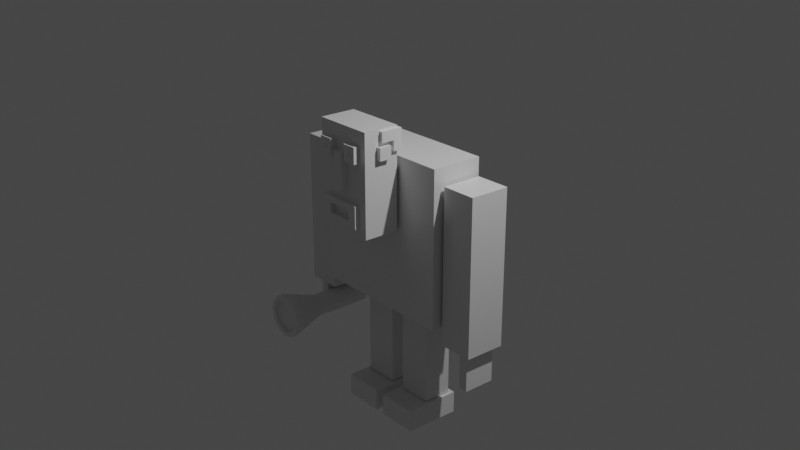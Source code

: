 # Source: persone_With_a_monster_2.blend  (saved by Blender 2.93.21; exported with 4.5.12 LTS)
import bpy
from mathutils import Matrix  # noqa: F401  (used for matrix-valued properties, if any)

bpy.ops.wm.read_factory_settings(use_empty=True)
scene = bpy.context.scene
scene.name = 'Scene'

# ---- collections
col_person = bpy.data.collections.new('Person'); scene.collection.children.link(col_person)
col_head = bpy.data.collections.new('Head'); col_person.children.link(col_head)
col_body = bpy.data.collections.new('body'); col_person.children.link(col_body)
col_scene_things = bpy.data.collections.new('Scene things'); col_person.children.link(col_scene_things)

# ---- materials (node trees are filled in below, after node groups)
mat_material = bpy.data.materials.new('Material')
mat_material.alpha_threshold = 0.0
mat_material.use_transparent_shadow = False
mat_material.line_color = (0.0, 0.0, 0.0, 1.0)

# ---- material node trees
mat_material.use_nodes = True; mat_material.node_tree.nodes.clear()
_N = mat_material.node_tree.nodes; _L = mat_material.node_tree.links
n0 = _N.new('ShaderNodeOutputMaterial'); n0.name = 'Material Output'; n0.location = (300, 300)
n1 = _N.new('ShaderNodeBsdfPrincipled'); n1.name = 'Principled BSDF'; n1.location = (10, 300)
n1.distribution = 'GGX'
n1.subsurface_method = 'BURLEY'
n1.inputs[2].default_value = 0.4
n1.inputs[3].default_value = 1.45
n1.inputs[27].default_value = (0.0, 0.0, 0.0, 1.0)
n1.inputs[28].default_value = 1.0
_L.new(n1.outputs[0], n0.inputs[0])
n0.is_active_output = True

# ---- world
world_world = bpy.data.worlds.new('World'); scene.world = world_world
world_world.use_nodes = True; world_world.node_tree.nodes.clear()
_N = world_world.node_tree.nodes; _L = world_world.node_tree.links
n0 = _N.new('ShaderNodeOutputWorld'); n0.name = 'World Output'; n0.location = (300, 300)
n1 = _N.new('ShaderNodeBackground'); n1.name = 'Background'; n1.location = (10, 300)
n1.inputs[0].default_value = (0.05088, 0.05088, 0.05088, 1.0)
_L.new(n1.outputs[0], n0.inputs[0])
n0.is_active_output = True
world_world.color = (0.05088, 0.05088, 0.05088)
world_world.use_sun_shadow = False
world_world.sun_shadow_jitter_overblur = 0.0

# ---- cameras
cam_camera = bpy.data.cameras.new('Camera')
cam_camera.clip_end = 100.0
cam_camera.ortho_scale = 7.314

# ---- lights
light_light = bpy.data.lights.new('Light', 'POINT')
light_light.transmission_factor = 0.0
light_light.energy = 1000.0
light_light.shadow_soft_size = 0.1
light_light.shadow_maximum_resolution = 0.006
light_light.use_absolute_resolution = True

# ---- meshes
me_cube_001 = bpy.data.meshes.new('Cube.001')
me_cube_001.from_pydata([(1.0, 1.0, 1.0), (1.0, 1.0, -1.0), (1.0, -1.0, 1.0), (1.0, -1.0, -1.0), (-1.0, 1.0, 1.0), (-1.0, 1.0, -1.0), (-1.0, -1.0, 1.0), (-1.0, -1.0, -1.0)], [], [(0, 4, 6, 2), (3, 2, 6, 7), (7, 6, 4, 5), (5, 1, 3, 7), (1, 0, 2, 3), (5, 4, 0, 1)])
_uv = me_cube_001.uv_layers.new(name='UVMap')
_uv.uv.foreach_set('vector', [0.625, 0.5, 0.875, 0.5, 0.875, 0.75, 0.625, 0.75, 0.375, 0.75, 0.625, 0.75, 0.625, 1.0, 0.375, 1.0, 0.375, 0.0, 0.625, 0.0, 0.625, 0.25, 0.375, 0.25, 0.125, 0.5, 0.375, 0.5, 0.375, 0.75, 0.125, 0.75, 0.375, 0.5, 0.625, 0.5, 0.625, 0.75, 0.375, 0.75, 0.375, 0.25, 0.625, 0.25, 0.625, 0.5, 0.375, 0.5])
me_cube_001.materials.append(mat_material)
me_cube_001.use_remesh_preserve_volume = False
me_cube_001.use_remesh_preserve_attributes = False
me_cube_001.use_mirror_vertex_groups = False
me_cube_001.update()
me_cube_018 = bpy.data.meshes.new('Cube.018')
me_cube_018.from_pydata([(-1.0, -1.0, -1.0), (-1.0, -1.0, 1.0), (-1.0, 1.0, -1.0), (-1.0, 1.0, 1.0), (1.0, -1.0, -1.0), (1.0, -1.0, 1.0), (1.0, 1.0, -1.0), (1.0, 1.0, 1.0)], [], [(0, 1, 3, 2), (2, 3, 7, 6), (6, 7, 5, 4), (4, 5, 1, 0), (2, 6, 4, 0), (7, 3, 1, 5)])
_uv = me_cube_018.uv_layers.new(name='UVMap')
_uv.uv.foreach_set('vector', [0.375, 0.0, 0.625, 0.0, 0.625, 0.25, 0.375, 0.25, 0.375, 0.25, 0.625, 0.25, 0.625, 0.5, 0.375, 0.5, 0.375, 0.5, 0.625, 0.5, 0.625, 0.75, 0.375, 0.75, 0.375, 0.75, 0.625, 0.75, 0.625, 1.0, 0.375, 1.0, 0.125, 0.5, 0.375, 0.5, 0.375, 0.75, 0.125, 0.75, 0.625, 0.5, 0.875, 0.5, 0.875, 0.75, 0.625, 0.75])
me_cube_018.use_remesh_fix_poles = True
me_cube_018.use_remesh_preserve_attributes = False
me_cube_018.update()
me_cube_019 = bpy.data.meshes.new('Cube.019')
me_cube_019.from_pydata([(-1.0, -1.0, -1.0), (-1.0, -1.0, 1.0), (-1.0, 1.0, -1.0), (-1.0, 1.0, 1.0), (1.0, -1.0, -1.0), (1.0, -1.0, 1.0), (1.0, 1.0, -1.0), (1.0, 1.0, 1.0)], [], [(0, 1, 3, 2), (2, 3, 7, 6), (6, 7, 5, 4), (4, 5, 1, 0), (2, 6, 4, 0), (7, 3, 1, 5)])
_uv = me_cube_019.uv_layers.new(name='UVMap')
_uv.uv.foreach_set('vector', [0.375, 0.0, 0.625, 0.0, 0.625, 0.25, 0.375, 0.25, 0.375, 0.25, 0.625, 0.25, 0.625, 0.5, 0.375, 0.5, 0.375, 0.5, 0.625, 0.5, 0.625, 0.75, 0.375, 0.75, 0.375, 0.75, 0.625, 0.75, 0.625, 1.0, 0.375, 1.0, 0.125, 0.5, 0.375, 0.5, 0.375, 0.75, 0.125, 0.75, 0.625, 0.5, 0.875, 0.5, 0.875, 0.75, 0.625, 0.75])
me_cube_019.use_remesh_fix_poles = True
me_cube_019.use_remesh_preserve_attributes = False
me_cube_019.update()
me_cube_005 = bpy.data.meshes.new('Cube.005')
me_cube_005.from_pydata([(-1.0, -1.0, -1.0), (-1.0, -1.0, 1.0), (-1.0, 1.0, -1.0), (-1.0, 1.0, 1.0), (1.0, -1.0, -1.0), (1.0, -1.0, 1.0), (1.0, 1.0, -1.0), (1.0, 1.0, 1.0)], [], [(0, 1, 3, 2), (2, 3, 7, 6), (6, 7, 5, 4), (4, 5, 1, 0), (2, 6, 4, 0), (7, 3, 1, 5)])
_uv = me_cube_005.uv_layers.new(name='UVMap')
_uv.uv.foreach_set('vector', [0.375, 0.0, 0.625, 0.0, 0.625, 0.25, 0.375, 0.25, 0.375, 0.25, 0.625, 0.25, 0.625, 0.5, 0.375, 0.5, 0.375, 0.5, 0.625, 0.5, 0.625, 0.75, 0.375, 0.75, 0.375, 0.75, 0.625, 0.75, 0.625, 1.0, 0.375, 1.0, 0.125, 0.5, 0.375, 0.5, 0.375, 0.75, 0.125, 0.75, 0.625, 0.5, 0.875, 0.5, 0.875, 0.75, 0.625, 0.75])
me_cube_005.use_remesh_fix_poles = True
me_cube_005.use_remesh_preserve_attributes = False
me_cube_005.update()
me_cube_006 = bpy.data.meshes.new('Cube.006')
me_cube_006.from_pydata([(-1.0, -1.0, -2.535), (-1.0, -1.0, 1.483), (-1.0, 1.0, -2.535), (-1.0, 1.0, 1.483), (1.0, -1.0, -2.535), (1.0, -1.0, 1.483), (1.0, 1.0, -2.535), (1.0, 1.0, 1.483), (-1.0, -1.0, -0.5256), (-1.0, 1.0, -0.5256), (1.0, 1.0, -0.5256), (1.0, -1.0, -0.5256), (-1.0, 3.954, 1.483), (1.0, 3.954, 1.483), (-1.0, 3.954, -0.5256), (1.0, 3.954, -0.5256)], [], [(8, 1, 3, 9), (10, 9, 14, 15), (10, 7, 5, 11), (11, 5, 1, 8), (2, 6, 4, 0), (7, 3, 1, 5), (4, 11, 8, 0), (6, 10, 11, 4), (2, 9, 10, 6), (0, 8, 9, 2), (14, 12, 13, 15), (3, 7, 13, 12), (7, 10, 15, 13), (9, 3, 12, 14)])
_uv = me_cube_006.uv_layers.new(name='UVMap')
_uv.uv.foreach_set('vector', [0.5, 0.0, 0.625, 0.0, 0.625, 0.25, 0.5, 0.25, 0.5, 0.5, 0.5, 0.25, 0.5, 0.25, 0.5, 0.5, 0.5, 0.5, 0.625, 0.5, 0.625, 0.75, 0.5, 0.75, 0.5, 0.75, 0.625, 0.75, 0.625, 1.0, 0.5, 1.0, 0.125, 0.5, 0.375, 0.5, 0.375, 0.75, 0.125, 0.75, 0.625, 0.5, 0.875, 0.5, 0.875, 0.75, 0.625, 0.75, 0.375, 0.75, 0.5, 0.75, 0.5, 1.0, 0.375, 1.0, 0.375, 0.5, 0.5, 0.5, 0.5, 0.75, 0.375, 0.75, 0.375, 0.25, 0.5, 0.25, 0.5, 0.5, 0.375, 0.5, 0.375, 0.0, 0.5, 0.0, 0.5, 0.25, 0.375, 0.25, 0.5, 0.25, 0.625, 0.25, 0.625, 0.5, 0.5, 0.5, 0.875, 0.5, 0.625, 0.5, 0.625, 0.5, 0.875, 0.5, 0.625, 0.5, 0.5, 0.5, 0.5, 0.5, 0.625, 0.5, 0.5, 0.25, 0.625, 0.25, 0.625, 0.25, 0.5, 0.25])
me_cube_006.use_remesh_fix_poles = True
me_cube_006.use_remesh_preserve_attributes = False
me_cube_006.update()
me_cube_007 = bpy.data.meshes.new('Cube.007')
me_cube_007.from_pydata([(-1.0, -1.0, -1.0), (-1.0, -1.0, 1.0), (-1.0, 1.0, -1.0), (-1.0, 1.0, 1.0), (1.0, -1.0, -1.0), (1.0, -1.0, 1.0), (1.0, 1.0, -1.0), (1.0, 1.0, 1.0)], [], [(0, 1, 3, 2), (2, 3, 7, 6), (6, 7, 5, 4), (4, 5, 1, 0), (2, 6, 4, 0), (7, 3, 1, 5)])
_uv = me_cube_007.uv_layers.new(name='UVMap')
_uv.uv.foreach_set('vector', [0.375, 0.0, 0.625, 0.0, 0.625, 0.25, 0.375, 0.25, 0.375, 0.25, 0.625, 0.25, 0.625, 0.5, 0.375, 0.5, 0.375, 0.5, 0.625, 0.5, 0.625, 0.75, 0.375, 0.75, 0.375, 0.75, 0.625, 0.75, 0.625, 1.0, 0.375, 1.0, 0.125, 0.5, 0.375, 0.5, 0.375, 0.75, 0.125, 0.75, 0.625, 0.5, 0.875, 0.5, 0.875, 0.75, 0.625, 0.75])
me_cube_007.use_remesh_fix_poles = True
me_cube_007.use_remesh_preserve_attributes = False
me_cube_007.update()
me_cube_010 = bpy.data.meshes.new('Cube.010')
me_cube_010.from_pydata([(-1.0, -1.0, -1.0), (-1.0, -1.0, 1.0), (-1.0, 1.0, -1.0), (-1.0, 1.0, 1.0), (1.0, -1.0, -1.0), (1.0, -1.0, 1.0), (1.0, 1.0, -1.0), (1.0, 1.0, 1.0)], [], [(0, 1, 3, 2), (2, 3, 7, 6), (6, 7, 5, 4), (4, 5, 1, 0), (2, 6, 4, 0), (7, 3, 1, 5)])
_uv = me_cube_010.uv_layers.new(name='UVMap')
_uv.uv.foreach_set('vector', [0.375, 0.0, 0.625, 0.0, 0.625, 0.25, 0.375, 0.25, 0.375, 0.25, 0.625, 0.25, 0.625, 0.5, 0.375, 0.5, 0.375, 0.5, 0.625, 0.5, 0.625, 0.75, 0.375, 0.75, 0.375, 0.75, 0.625, 0.75, 0.625, 1.0, 0.375, 1.0, 0.125, 0.5, 0.375, 0.5, 0.375, 0.75, 0.125, 0.75, 0.625, 0.5, 0.875, 0.5, 0.875, 0.75, 0.625, 0.75])
me_cube_010.use_remesh_fix_poles = True
me_cube_010.use_remesh_preserve_attributes = False
me_cube_010.update()
me_cube_011 = bpy.data.meshes.new('Cube.011')
me_cube_011.from_pydata([(-0.6721, -1.0, -1.0), (-0.6721, -1.0, 1.0), (-0.6721, 1.0, -1.0), (-0.6721, 1.0, 1.0), (1.328, -1.0, -1.0), (1.328, -1.0, 1.0), (1.328, 1.0, -1.0), (1.328, 1.0, 1.0), (-0.6721, -1.0, 2.187), (-0.6721, 1.0, 2.187), (1.328, 1.0, 2.187), (1.328, -1.0, 2.187), (-0.6721, 1.0, -2.182), (-0.6721, -1.0, -2.182), (1.328, 1.0, -2.182), (1.328, -1.0, -2.182), (-6.341, -1.0, 1.0), (-6.341, 1.0, 1.0), (-6.341, -1.0, 2.187), (-6.341, 1.0, 2.187), (-8.12, -1.0, 1.0), (-8.12, 1.0, 1.0), (-8.12, -1.0, 2.187), (-8.12, 1.0, 2.187), (-6.341, -1.0, -2.161), (-6.341, 1.0, -2.161), (-8.12, -1.0, -2.161), (-8.12, 1.0, -2.161), (-6.341, -1.0, -0.9838), (-6.341, 1.0, -0.9838), (-8.12, -1.0, -0.9838), (-8.12, 1.0, -0.9838)], [], [(0, 1, 3, 2), (2, 3, 7, 6), (6, 7, 5, 4), (4, 5, 1, 0), (6, 4, 15, 14), (7, 3, 9, 10), (10, 9, 8, 11), (5, 7, 10, 11), (9, 3, 17, 19), (1, 5, 11, 8), (12, 14, 15, 13), (4, 0, 13, 15), (2, 6, 14, 12), (2, 12, 25, 29), (13, 0, 28, 24), (0, 2, 29, 28), (12, 13, 24, 25), (19, 17, 21, 23), (8, 9, 19, 18), (1, 8, 18, 16), (3, 1, 16, 17), (21, 20, 22, 23), (29, 28, 24, 25), (16, 18, 22, 20), (18, 19, 23, 22), (25, 24, 26, 27), (28, 30, 26, 24), (31, 29, 25, 27), (30, 31, 27, 26), (20, 21, 31, 30), (21, 17, 29, 31), (16, 20, 30, 28), (17, 16, 28, 29)])
_uv = me_cube_011.uv_layers.new(name='UVMap')
_uv.uv.foreach_set('vector', [0.375, 0.0, 0.625, 0.0, 0.625, 0.25, 0.375, 0.25, 0.375, 0.25, 0.625, 0.25, 0.625, 0.5, 0.375, 0.5, 0.375, 0.5, 0.625, 0.5, 0.625, 0.75, 0.375, 0.75, 0.375, 0.75, 0.625, 0.75, 0.625, 1.0, 0.375, 1.0, 0.375, 0.5, 0.375, 0.75, 0.375, 0.75, 0.375, 0.5, 0.625, 0.5, 0.625, 0.25, 0.625, 0.25, 0.625, 0.5, 0.625, 0.5, 0.875, 0.5, 0.875, 0.75, 0.625, 0.75, 0.625, 0.75, 0.625, 0.5, 0.625, 0.5, 0.625, 0.75, 0.625, 0.25, 0.625, 0.25, 0.625, 0.25, 0.625, 0.25, 0.625, 1.0, 0.625, 0.75, 0.625, 0.75, 0.625, 1.0, 0.125, 0.5, 0.375, 0.5, 0.375, 0.75, 0.125, 0.75, 0.375, 0.75, 0.375, 1.0, 0.375, 1.0, 0.375, 0.75, 0.375, 0.25, 0.375, 0.5, 0.375, 0.5, 0.375, 0.25, 0.375, 0.25, 0.375, 0.25, 0.375, 0.25, 0.375, 0.25, 0.375, 1.0, 0.375, 1.0, 0.375, 1.0, 0.375, 1.0, 0.375, 0.0, 0.375, 0.25, 0.375, 0.25, 0.375, 0.0, 0.125, 0.5, 0.125, 0.75, 0.125, 0.75, 0.125, 0.5, 0.625, 0.25, 0.625, 0.25, 0.625, 0.25, 0.625, 0.25, 0.875, 0.75, 0.875, 0.5, 0.875, 0.5, 0.875, 0.75, 0.625, 1.0, 0.625, 1.0, 0.625, 1.0, 0.625, 1.0, 0.625, 0.25, 0.625, 0.0, 0.625, 0.0, 0.625, 0.25, 0.625, 0.25, 0.625, 0.0, 0.625, 0.0, 0.625, 0.25, 0.625, 0.25, 0.625, 0.0, 0.625, 0.0, 0.625, 0.25, 0.625, 1.0, 0.625, 1.0, 0.625, 1.0, 0.625, 1.0, 0.875, 0.75, 0.875, 0.5, 0.875, 0.5, 0.875, 0.75, 0.625, 0.25, 0.625, 0.0, 0.625, 0.0, 0.625, 0.25, 0.625, 1.0, 0.625, 1.0, 0.625, 1.0, 0.625, 1.0, 0.625, 0.25, 0.625, 0.25, 0.625, 0.25, 0.625, 0.25, 0.625, 0.0, 0.625, 0.25, 0.625, 0.25, 0.625, 0.0, 0.625, 0.0, 0.625, 0.25, 0.625, 0.25, 0.625, 0.0, 0.625, 0.25, 0.625, 0.25, 0.625, 0.25, 0.625, 0.25, 0.625, 1.0, 0.625, 1.0, 0.625, 1.0, 0.625, 1.0, 0.625, 0.25, 0.625, 0.0, 0.625, 0.0, 0.625, 0.25])
me_cube_011.use_remesh_fix_poles = True
me_cube_011.use_remesh_preserve_attributes = False
me_cube_011.update()
me_cube_015 = bpy.data.meshes.new('Cube.015')
me_cube_015.from_pydata([(-1.0, -1.0, -1.0), (-1.0, -1.0, 1.0), (-1.0, 1.0, -1.0), (-1.0, 1.0, 1.0), (1.0, -1.0, -1.0), (1.0, -1.0, 1.0), (1.0, 1.0, -1.0), (1.0, 1.0, 1.0)], [], [(0, 1, 3, 2), (2, 3, 7, 6), (6, 7, 5, 4), (4, 5, 1, 0), (2, 6, 4, 0), (7, 3, 1, 5)])
_uv = me_cube_015.uv_layers.new(name='UVMap')
_uv.uv.foreach_set('vector', [0.375, 0.0, 0.625, 0.0, 0.625, 0.25, 0.375, 0.25, 0.375, 0.25, 0.625, 0.25, 0.625, 0.5, 0.375, 0.5, 0.375, 0.5, 0.625, 0.5, 0.625, 0.75, 0.375, 0.75, 0.375, 0.75, 0.625, 0.75, 0.625, 1.0, 0.375, 1.0, 0.125, 0.5, 0.375, 0.5, 0.375, 0.75, 0.125, 0.75, 0.625, 0.5, 0.875, 0.5, 0.875, 0.75, 0.625, 0.75])
me_cube_015.use_remesh_fix_poles = True
me_cube_015.use_remesh_preserve_attributes = False
me_cube_015.update()
me_cube_020 = bpy.data.meshes.new('Cube.020')
me_cube_020.from_pydata([(-1.0, -1.0, -1.0), (-1.0, -1.0, 1.0), (-1.0, 1.0, -1.0), (-1.0, 1.0, 1.0), (1.0, -1.0, -1.0), (1.0, -1.0, 1.0), (1.0, 1.0, -1.0), (1.0, 1.0, 1.0)], [], [(0, 1, 3, 2), (2, 3, 7, 6), (6, 7, 5, 4), (4, 5, 1, 0), (2, 6, 4, 0), (7, 3, 1, 5)])
_uv = me_cube_020.uv_layers.new(name='UVMap')
_uv.uv.foreach_set('vector', [0.375, 0.0, 0.625, 0.0, 0.625, 0.25, 0.375, 0.25, 0.375, 0.25, 0.625, 0.25, 0.625, 0.5, 0.375, 0.5, 0.375, 0.5, 0.625, 0.5, 0.625, 0.75, 0.375, 0.75, 0.375, 0.75, 0.625, 0.75, 0.625, 1.0, 0.375, 1.0, 0.125, 0.5, 0.375, 0.5, 0.375, 0.75, 0.125, 0.75, 0.625, 0.5, 0.875, 0.5, 0.875, 0.75, 0.625, 0.75])
me_cube_020.use_remesh_fix_poles = True
me_cube_020.use_remesh_preserve_attributes = False
me_cube_020.update()
me_cube = bpy.data.meshes.new('Cube')
me_cube.from_pydata([(1.0, 1.0, 1.0), (1.0, 1.0, -1.0), (1.0, -1.0, 1.0), (1.0, -1.0, -1.0), (-1.0, 1.0, 1.0), (-1.0, 1.0, -1.0), (-1.0, -1.0, 1.0), (-1.0, -1.0, -1.0)], [], [(0, 4, 6, 2), (3, 2, 6, 7), (7, 6, 4, 5), (5, 1, 3, 7), (1, 0, 2, 3), (5, 4, 0, 1)])
_uv = me_cube.uv_layers.new(name='UVMap')
_uv.uv.foreach_set('vector', [0.625, 0.5, 0.875, 0.5, 0.875, 0.75, 0.625, 0.75, 0.375, 0.75, 0.625, 0.75, 0.625, 1.0, 0.375, 1.0, 0.375, 0.0, 0.625, 0.0, 0.625, 0.25, 0.375, 0.25, 0.125, 0.5, 0.375, 0.5, 0.375, 0.75, 0.125, 0.75, 0.375, 0.5, 0.625, 0.5, 0.625, 0.75, 0.375, 0.75, 0.375, 0.25, 0.625, 0.25, 0.625, 0.5, 0.375, 0.5])
me_cube.materials.append(mat_material)
me_cube.use_remesh_preserve_volume = False
me_cube.use_remesh_preserve_attributes = False
me_cube.use_mirror_vertex_groups = False
me_cube.update()
me_cube_002 = bpy.data.meshes.new('Cube.002')
me_cube_002.from_pydata([(1.0, 1.0, 1.0), (1.0, 1.0, -1.0), (1.0, -1.0, 1.0), (1.0, -1.0, -1.0), (-1.0, 1.0, 1.0), (-1.0, 1.0, -1.0), (-1.0, -1.0, 1.0), (-1.0, -1.0, -1.0)], [], [(0, 4, 6, 2), (3, 2, 6, 7), (7, 6, 4, 5), (5, 1, 3, 7), (1, 0, 2, 3), (5, 4, 0, 1)])
_uv = me_cube_002.uv_layers.new(name='UVMap')
_uv.uv.foreach_set('vector', [0.625, 0.5, 0.875, 0.5, 0.875, 0.75, 0.625, 0.75, 0.375, 0.75, 0.625, 0.75, 0.625, 1.0, 0.375, 1.0, 0.375, 0.0, 0.625, 0.0, 0.625, 0.25, 0.375, 0.25, 0.125, 0.5, 0.375, 0.5, 0.375, 0.75, 0.125, 0.75, 0.375, 0.5, 0.625, 0.5, 0.625, 0.75, 0.375, 0.75, 0.375, 0.25, 0.625, 0.25, 0.625, 0.5, 0.375, 0.5])
me_cube_002.materials.append(mat_material)
me_cube_002.use_remesh_preserve_volume = False
me_cube_002.use_remesh_preserve_attributes = False
me_cube_002.use_mirror_vertex_groups = False
me_cube_002.update()
me_cube_004 = bpy.data.meshes.new('Cube.004')
me_cube_004.from_pydata([(1.0, 1.0, 1.0), (1.0, 1.0, -1.0), (1.0, -1.0, 1.0), (1.0, -1.0, -1.0), (-1.0, 1.0, 1.0), (-1.0, 1.0, -1.0), (-1.0, -1.0, 1.0), (-1.0, -1.0, -1.0)], [], [(0, 4, 6, 2), (3, 2, 6, 7), (7, 6, 4, 5), (5, 1, 3, 7), (1, 0, 2, 3), (5, 4, 0, 1)])
_uv = me_cube_004.uv_layers.new(name='UVMap')
_uv.uv.foreach_set('vector', [0.625, 0.5, 0.875, 0.5, 0.875, 0.75, 0.625, 0.75, 0.375, 0.75, 0.625, 0.75, 0.625, 1.0, 0.375, 1.0, 0.375, 0.0, 0.625, 0.0, 0.625, 0.25, 0.375, 0.25, 0.125, 0.5, 0.375, 0.5, 0.375, 0.75, 0.125, 0.75, 0.375, 0.5, 0.625, 0.5, 0.625, 0.75, 0.375, 0.75, 0.375, 0.25, 0.625, 0.25, 0.625, 0.5, 0.375, 0.5])
me_cube_004.materials.append(mat_material)
me_cube_004.use_remesh_preserve_volume = False
me_cube_004.use_remesh_preserve_attributes = False
me_cube_004.use_mirror_vertex_groups = False
me_cube_004.update()
me_cube_014 = bpy.data.meshes.new('Cube.014')
me_cube_014.from_pydata([(1.0, 1.0, 1.0), (1.0, 1.0, -1.0), (1.0, -1.0, 1.0), (1.0, -1.0, -1.0), (-1.0, 1.0, 1.0), (-1.0, 1.0, -1.0), (-1.0, -1.0, 1.0), (-1.0, -1.0, -1.0)], [], [(0, 4, 6, 2), (3, 2, 6, 7), (7, 6, 4, 5), (5, 1, 3, 7), (1, 0, 2, 3), (5, 4, 0, 1)])
_uv = me_cube_014.uv_layers.new(name='UVMap')
_uv.uv.foreach_set('vector', [0.625, 0.5, 0.875, 0.5, 0.875, 0.75, 0.625, 0.75, 0.375, 0.75, 0.625, 0.75, 0.625, 1.0, 0.375, 1.0, 0.375, 0.0, 0.625, 0.0, 0.625, 0.25, 0.375, 0.25, 0.125, 0.5, 0.375, 0.5, 0.375, 0.75, 0.125, 0.75, 0.375, 0.5, 0.625, 0.5, 0.625, 0.75, 0.375, 0.75, 0.375, 0.25, 0.625, 0.25, 0.625, 0.5, 0.375, 0.5])
me_cube_014.materials.append(mat_material)
me_cube_014.use_remesh_preserve_volume = False
me_cube_014.use_remesh_preserve_attributes = False
me_cube_014.use_mirror_vertex_groups = False
me_cube_014.update()
me_cube_016 = bpy.data.meshes.new('Cube.016')
me_cube_016.from_pydata([(1.0, 1.0, 1.0), (1.0, 1.0, -1.0), (1.0, -1.0, 1.0), (1.0, -1.0, -1.0), (-1.0, 1.0, 1.0), (-1.0, 1.0, -1.0), (-1.0, -1.0, 1.0), (-1.0, -1.0, -1.0)], [], [(0, 4, 6, 2), (3, 2, 6, 7), (7, 6, 4, 5), (5, 1, 3, 7), (1, 0, 2, 3), (5, 4, 0, 1)])
_uv = me_cube_016.uv_layers.new(name='UVMap')
_uv.uv.foreach_set('vector', [0.625, 0.5, 0.875, 0.5, 0.875, 0.75, 0.625, 0.75, 0.375, 0.75, 0.625, 0.75, 0.625, 1.0, 0.375, 1.0, 0.375, 0.0, 0.625, 0.0, 0.625, 0.25, 0.375, 0.25, 0.125, 0.5, 0.375, 0.5, 0.375, 0.75, 0.125, 0.75, 0.375, 0.5, 0.625, 0.5, 0.625, 0.75, 0.375, 0.75, 0.375, 0.25, 0.625, 0.25, 0.625, 0.5, 0.375, 0.5])
me_cube_016.materials.append(mat_material)
me_cube_016.use_remesh_preserve_volume = False
me_cube_016.use_remesh_preserve_attributes = False
me_cube_016.use_mirror_vertex_groups = False
me_cube_016.update()
me_cube_008 = bpy.data.meshes.new('Cube.008')
me_cube_008.from_pydata([(1.0, 1.0, 1.0), (1.0, 1.0, -1.0), (1.0, -1.0, 1.0), (1.0, -1.0, -1.0), (-1.0, 1.0, 1.0), (-1.0, 1.0, -1.0), (-1.0, -1.0, 1.0), (-1.0, -1.0, -1.0)], [], [(0, 4, 6, 2), (3, 2, 6, 7), (7, 6, 4, 5), (5, 1, 3, 7), (1, 0, 2, 3), (5, 4, 0, 1)])
_uv = me_cube_008.uv_layers.new(name='UVMap')
_uv.uv.foreach_set('vector', [0.625, 0.5, 0.875, 0.5, 0.875, 0.75, 0.625, 0.75, 0.375, 0.75, 0.625, 0.75, 0.625, 1.0, 0.375, 1.0, 0.375, 0.0, 0.625, 0.0, 0.625, 0.25, 0.375, 0.25, 0.125, 0.5, 0.375, 0.5, 0.375, 0.75, 0.125, 0.75, 0.375, 0.5, 0.625, 0.5, 0.625, 0.75, 0.375, 0.75, 0.375, 0.25, 0.625, 0.25, 0.625, 0.5, 0.375, 0.5])
me_cube_008.materials.append(mat_material)
me_cube_008.use_remesh_preserve_volume = False
me_cube_008.use_remesh_preserve_attributes = False
me_cube_008.use_mirror_vertex_groups = False
me_cube_008.update()
me_cube_009 = bpy.data.meshes.new('Cube.009')
me_cube_009.from_pydata([(1.0, 1.0, 1.0), (1.0, 1.0, -1.0), (1.0, -1.0, 1.0), (1.0, -1.0, -1.0), (-1.0, 1.0, 1.0), (-1.0, 1.0, -1.0), (-1.0, -1.0, 1.0), (-1.0, -1.0, -1.0)], [], [(0, 4, 6, 2), (3, 2, 6, 7), (7, 6, 4, 5), (5, 1, 3, 7), (1, 0, 2, 3), (5, 4, 0, 1)])
_uv = me_cube_009.uv_layers.new(name='UVMap')
_uv.uv.foreach_set('vector', [0.625, 0.5, 0.875, 0.5, 0.875, 0.75, 0.625, 0.75, 0.375, 0.75, 0.625, 0.75, 0.625, 1.0, 0.375, 1.0, 0.375, 0.0, 0.625, 0.0, 0.625, 0.25, 0.375, 0.25, 0.125, 0.5, 0.375, 0.5, 0.375, 0.75, 0.125, 0.75, 0.375, 0.5, 0.625, 0.5, 0.625, 0.75, 0.375, 0.75, 0.375, 0.25, 0.625, 0.25, 0.625, 0.5, 0.375, 0.5])
me_cube_009.materials.append(mat_material)
me_cube_009.use_remesh_preserve_volume = False
me_cube_009.use_remesh_preserve_attributes = False
me_cube_009.use_mirror_vertex_groups = False
me_cube_009.update()
me_cube_013 = bpy.data.meshes.new('Cube.013')
me_cube_013.from_pydata([(1.0, 1.0, 1.0), (1.0, 1.0, -1.0), (1.0, -1.0, 1.0), (1.0, -1.0, -1.0), (-1.0, 1.0, 1.0), (-1.0, 1.0, -1.0), (-1.0, -1.0, 1.0), (-1.0, -1.0, -1.0)], [], [(0, 4, 6, 2), (3, 2, 6, 7), (7, 6, 4, 5), (5, 1, 3, 7), (1, 0, 2, 3), (5, 4, 0, 1)])
_uv = me_cube_013.uv_layers.new(name='UVMap')
_uv.uv.foreach_set('vector', [0.625, 0.5, 0.875, 0.5, 0.875, 0.75, 0.625, 0.75, 0.375, 0.75, 0.625, 0.75, 0.625, 1.0, 0.375, 1.0, 0.375, 0.0, 0.625, 0.0, 0.625, 0.25, 0.375, 0.25, 0.125, 0.5, 0.375, 0.5, 0.375, 0.75, 0.125, 0.75, 0.375, 0.5, 0.625, 0.5, 0.625, 0.75, 0.375, 0.75, 0.375, 0.25, 0.625, 0.25, 0.625, 0.5, 0.375, 0.5])
me_cube_013.materials.append(mat_material)
me_cube_013.use_remesh_preserve_volume = False
me_cube_013.use_remesh_preserve_attributes = False
me_cube_013.use_mirror_vertex_groups = False
me_cube_013.update()
me_cube_012 = bpy.data.meshes.new('Cube.012')
me_cube_012.from_pydata([(1.0, 1.0, 1.0), (1.0, 1.0, -1.0), (1.0, -1.0, 1.0), (1.0, -1.0, -1.0), (-1.0, 1.0, 1.0), (-1.0, 1.0, -1.0), (-1.0, -1.0, 1.0), (-1.0, -1.0, -1.0)], [], [(0, 4, 6, 2), (3, 2, 6, 7), (7, 6, 4, 5), (5, 1, 3, 7), (1, 0, 2, 3), (5, 4, 0, 1)])
_uv = me_cube_012.uv_layers.new(name='UVMap')
_uv.uv.foreach_set('vector', [0.625, 0.5, 0.875, 0.5, 0.875, 0.75, 0.625, 0.75, 0.375, 0.75, 0.625, 0.75, 0.625, 1.0, 0.375, 1.0, 0.375, 0.0, 0.625, 0.0, 0.625, 0.25, 0.375, 0.25, 0.125, 0.5, 0.375, 0.5, 0.375, 0.75, 0.125, 0.75, 0.375, 0.5, 0.625, 0.5, 0.625, 0.75, 0.375, 0.75, 0.375, 0.25, 0.625, 0.25, 0.625, 0.5, 0.375, 0.5])
me_cube_012.materials.append(mat_material)
me_cube_012.use_remesh_preserve_volume = False
me_cube_012.use_remesh_preserve_attributes = False
me_cube_012.use_mirror_vertex_groups = False
me_cube_012.update()
me_cylinder_001 = bpy.data.meshes.new('Cylinder.001')
me_cylinder_001.from_pydata([(7.114e-07, 1.373, -1.942), (7.114e-07, 1.373, 0.8038), (0.6865, 1.189, -1.942), (0.6865, 1.189, 0.8038), (1.189, 0.6865, -1.942), (1.189, 0.6865, 0.8038), (1.373, -1.483e-06, -1.942), (1.373, -1.483e-06, 0.8038), (1.189, -0.6865, -1.942), (1.189, -0.6865, 0.8038), (0.6865, -1.189, -1.942), (0.6865, -1.189, 0.8038), (5.914e-07, -1.373, -1.942), (5.914e-07, -1.373, 0.8038), (-0.6865, -1.189, -1.942), (-0.6865, -1.189, 0.8038), (-1.189, -0.6865, -1.942), (-1.189, -0.6865, 0.8038), (-1.373, -1.407e-06, -1.942), (-1.373, -1.407e-06, 0.8038), (-1.189, 0.6865, -1.942), (-1.189, 0.6865, 0.8038), (-0.6865, 1.189, -1.942), (-0.6865, 1.189, 0.8038), (1.369, 2.371, 2.366), (2.845e-06, 2.737, 2.366), (2.371, 1.369, 2.366), (2.737, 1.06e-06, 2.366), (2.371, -1.369, 2.366), (1.369, -2.371, 2.366), (2.606e-06, -2.737, 2.366), (-1.369, -2.371, 2.366), (-2.371, -1.369, 2.366), (-2.737, 1.212e-06, 2.366), (-2.371, 1.369, 2.366), (-1.369, 2.371, 2.366), (1.082, 1.875, 2.702), (2.709e-06, 2.165, 2.702), (1.875, 1.082, 2.702), (2.165, 1.104e-06, 2.702), (1.875, -1.082, 2.702), (1.082, -1.875, 2.702), (2.505e-06, -2.165, 2.702), (-1.082, -1.875, 2.702), (-1.875, -1.082, 2.702), (-2.165, 1.212e-06, 2.702), (-1.875, 1.082, 2.702), (-1.082, 1.875, 2.702), (1.369, 2.371, 2.702), (2.709e-06, 2.737, 2.702), (2.371, 1.369, 2.702), (2.737, 1.06e-06, 2.702), (2.371, -1.369, 2.702), (1.369, -2.371, 2.702), (2.47e-06, -2.737, 2.702), (-1.369, -2.371, 2.702), (-2.371, -1.369, 2.702), (-2.737, 1.212e-06, 2.702), (-2.371, 1.369, 2.702), (-1.369, 2.371, 2.702), (1.082, 1.875, 2.525), (2.709e-06, 2.165, 2.525), (1.875, 1.082, 2.525), (2.165, 1.104e-06, 2.525), (1.875, -1.082, 2.525), (1.082, -1.875, 2.525), (2.505e-06, -2.165, 2.525), (-1.082, -1.875, 2.525), (-1.875, -1.082, 2.525), (-2.165, 1.212e-06, 2.525), (-1.875, 1.082, 2.525), (-1.082, 1.875, 2.525)], [], [(0, 1, 3, 2), (2, 3, 5, 4), (4, 5, 7, 6), (6, 7, 9, 8), (8, 9, 11, 10), (10, 11, 13, 12), (12, 13, 15, 14), (14, 15, 17, 16), (16, 17, 19, 18), (18, 19, 21, 20), (13, 11, 29, 30), (20, 21, 23, 22), (22, 23, 1, 0), (0, 2, 4, 6, 8, 10, 12, 14, 16, 18, 20, 22), (25, 35, 59, 49), (11, 9, 28, 29), (9, 7, 27, 28), (1, 23, 35, 25), (3, 1, 25, 24), (7, 5, 26, 27), (23, 21, 34, 35), (5, 3, 24, 26), (21, 19, 33, 34), (19, 17, 32, 33), (17, 15, 31, 32), (15, 13, 30, 31), (47, 46, 70, 71), (26, 24, 48, 50), (33, 32, 56, 57), (30, 29, 53, 54), (27, 26, 50, 51), (34, 33, 57, 58), (31, 30, 54, 55), (28, 27, 51, 52), (35, 34, 58, 59), (24, 25, 49, 48), (32, 31, 55, 56), (29, 28, 52, 53), (37, 36, 48, 49), (36, 38, 50, 48), (38, 39, 51, 50), (39, 40, 52, 51), (40, 41, 53, 52), (41, 42, 54, 53), (42, 43, 55, 54), (43, 44, 56, 55), (44, 45, 57, 56), (45, 46, 58, 57), (46, 47, 59, 58), (47, 37, 49, 59), (60, 61, 71, 70, 69, 68, 67, 66, 65, 64, 63, 62), (36, 37, 61, 60), (44, 43, 67, 68), (41, 40, 64, 65), (37, 47, 71, 61), (38, 36, 60, 62), (45, 44, 68, 69), (42, 41, 65, 66), (39, 38, 62, 63), (46, 45, 69, 70), (43, 42, 66, 67), (40, 39, 63, 64)])
_uv = me_cylinder_001.uv_layers.new(name='UVMap')
_uv.uv.foreach_set('vector', [1.0, 0.5, 1.0, 1.0, 0.9167, 1.0, 0.9167, 0.5, 0.9167, 0.5, 0.9167, 1.0, 0.8333, 1.0, 0.8333, 0.5, 0.8333, 0.5, 0.8333, 1.0, 0.75, 1.0, 0.75, 0.5, 0.75, 0.5, 0.75, 1.0, 0.6667, 1.0, 0.6667, 0.5, 0.6667, 0.5, 0.6667, 1.0, 0.5833, 1.0, 0.5833, 0.5, 0.5833, 0.5, 0.5833, 1.0, 0.5, 1.0, 0.5, 0.5, 0.5, 0.5, 0.5, 1.0, 0.4167, 1.0, 0.4167, 0.5, 0.4167, 0.5, 0.4167, 1.0, 0.3333, 1.0, 0.3333, 0.5, 0.3333, 0.5, 0.3333, 1.0, 0.25, 1.0, 0.25, 0.5, 0.25, 0.5, 0.25, 1.0, 0.1667, 1.0, 0.1667, 0.5, 0.5, 1.0, 0.5833, 1.0, 0.5833, 1.0, 0.5, 1.0, 0.1667, 0.5, 0.1667, 1.0, 0.08333, 1.0, 0.08333, 0.5, 0.08333, 0.5, 0.08333, 1.0, 7.451e-08, 1.0, 7.451e-08, 0.5, 0.75, 0.49, 0.87, 0.4578, 0.9578, 0.37, 0.99, 0.25, 0.9578, 0.13, 0.87, 0.04215, 0.75, 0.01, 0.63, 0.04215, 0.5422, 0.13, 0.51, 0.25, 0.5422, 0.37, 0.63, 0.4578, 7.451e-08, 1.0, 0.08333, 1.0, 0.08333, 1.0, 7.451e-08, 1.0, 0.5833, 1.0, 0.6667, 1.0, 0.6667, 1.0, 0.5833, 1.0, 0.6667, 1.0, 0.75, 1.0, 0.75, 1.0, 0.6667, 1.0, 7.451e-08, 1.0, 0.08333, 1.0, 0.08333, 1.0, 7.451e-08, 1.0, 0.9167, 1.0, 1.0, 1.0, 1.0, 1.0, 0.9167, 1.0, 0.75, 1.0, 0.8333, 1.0, 0.8333, 1.0, 0.75, 1.0, 0.08333, 1.0, 0.1667, 1.0, 0.1667, 1.0, 0.08333, 1.0, 0.8333, 1.0, 0.9167, 1.0, 0.9167, 1.0, 0.8333, 1.0, 0.1667, 1.0, 0.25, 1.0, 0.25, 1.0, 0.1667, 1.0, 0.25, 1.0, 0.3333, 1.0, 0.3333, 1.0, 0.25, 1.0, 0.3333, 1.0, 0.4167, 1.0, 0.4167, 1.0, 0.3333, 1.0, 0.4167, 1.0, 0.5, 1.0, 0.5, 1.0, 0.4167, 1.0, 0.1551, 0.4144, 0.08562, 0.3449, 0.08562, 0.3449, 0.1551, 0.4144, 0.8333, 1.0, 0.9167, 1.0, 0.9167, 1.0, 0.8333, 1.0, 0.25, 1.0, 0.3333, 1.0, 0.3333, 1.0, 0.25, 1.0, 0.5, 1.0, 0.5833, 1.0, 0.5833, 1.0, 0.5, 1.0, 0.75, 1.0, 0.8333, 1.0, 0.8333, 1.0, 0.75, 1.0, 0.1667, 1.0, 0.25, 1.0, 0.25, 1.0, 0.1667, 1.0, 0.4167, 1.0, 0.5, 1.0, 0.5, 1.0, 0.4167, 1.0, 0.6667, 1.0, 0.75, 1.0, 0.75, 1.0, 0.6667, 1.0, 0.08333, 1.0, 0.1667, 1.0, 0.1667, 1.0, 0.08333, 1.0, 0.9167, 1.0, 1.0, 1.0, 1.0, 1.0, 0.9167, 1.0, 0.3333, 1.0, 0.4167, 1.0, 0.4167, 1.0, 0.3333, 1.0, 0.5833, 1.0, 0.6667, 1.0, 0.6667, 1.0, 0.5833, 1.0, 0.25, 0.4398, 0.3449, 0.4144, 0.37, 0.4578, 0.25, 0.49, 0.3449, 0.4144, 0.4144, 0.3449, 0.4578, 0.37, 0.37, 0.4578, 0.4144, 0.3449, 0.4398, 0.25, 0.49, 0.25, 0.4578, 0.37, 0.4398, 0.25, 0.4144, 0.1551, 0.4578, 0.13, 0.49, 0.25, 0.4144, 0.1551, 0.3449, 0.08562, 0.37, 0.04215, 0.4578, 0.13, 0.3449, 0.08562, 0.25, 0.06019, 0.25, 0.01, 0.37, 0.04215, 0.25, 0.06019, 0.1551, 0.08562, 0.13, 0.04215, 0.25, 0.01, 0.1551, 0.08562, 0.08562, 0.1551, 0.04215, 0.13, 0.13, 0.04215, 0.08562, 0.1551, 0.06019, 0.25, 0.01, 0.25, 0.04215, 0.13, 0.06019, 0.25, 0.08562, 0.3449, 0.04215, 0.37, 0.01, 0.25, 0.08562, 0.3449, 0.1551, 0.4144, 0.13, 0.4578, 0.04215, 0.37, 0.1551, 0.4144, 0.25, 0.4398, 0.25, 0.49, 0.13, 0.4578, 0.3449, 0.4144, 0.25, 0.4398, 0.1551, 0.4144, 0.08562, 0.3449, 0.06019, 0.25, 0.08562, 0.1551, 0.1551, 0.08562, 0.25, 0.06019, 0.3449, 0.08562, 0.4144, 0.1551, 0.4398, 0.25, 0.4144, 0.3449, 0.3449, 0.4144, 0.25, 0.4398, 0.25, 0.4398, 0.3449, 0.4144, 0.08562, 0.1551, 0.1551, 0.08562, 0.1551, 0.08562, 0.08562, 0.1551, 0.3449, 0.08562, 0.4144, 0.1551, 0.4144, 0.1551, 0.3449, 0.08562, 0.25, 0.4398, 0.1551, 0.4144, 0.1551, 0.4144, 0.25, 0.4398, 0.4144, 0.3449, 0.3449, 0.4144, 0.3449, 0.4144, 0.4144, 0.3449, 0.06019, 0.25, 0.08562, 0.1551, 0.08562, 0.1551, 0.06019, 0.25, 0.25, 0.06019, 0.3449, 0.08562, 0.3449, 0.08562, 0.25, 0.06019, 0.4398, 0.25, 0.4144, 0.3449, 0.4144, 0.3449, 0.4398, 0.25, 0.08562, 0.3449, 0.06019, 0.25, 0.06019, 0.25, 0.08562, 0.3449, 0.1551, 0.08562, 0.25, 0.06019, 0.25, 0.06019, 0.1551, 0.08562, 0.4144, 0.1551, 0.4398, 0.25, 0.4398, 0.25, 0.4144, 0.1551])
me_cylinder_001.use_remesh_fix_poles = True
me_cylinder_001.use_remesh_preserve_attributes = False
me_cylinder_001.update()

# ---- objects
ob_head = bpy.data.objects.new('head', me_cube_001)
ob_left_eye = bpy.data.objects.new('Left-eye', me_cube_018)
ob_nose = bpy.data.objects.new('Nose', me_cube_019)
ob_right_eye = bpy.data.objects.new('right-eye', me_cube_005)
ob_hair = bpy.data.objects.new('hair', me_cube_006)
ob_left_ear = bpy.data.objects.new('Left-ear', me_cube_007)
ob_right_ear = bpy.data.objects.new('right-ear', me_cube_010)
ob_mouth = bpy.data.objects.new('mouth', me_cube_011)
ob_right_eye_pupil = bpy.data.objects.new('right-eye-pupil', me_cube_015)
ob_left_eye_pupil = bpy.data.objects.new('left-eye-pupil', me_cube_020)
ob_body = bpy.data.objects.new('body', me_cube)
ob_left_arm = bpy.data.objects.new('left-arm', me_cube_002)
ob_right_arm = bpy.data.objects.new('right-arm', me_cube_004)
ob_left_hand = bpy.data.objects.new('left-hand', me_cube_014)
ob_right_hand = bpy.data.objects.new('right-hand', me_cube_016)
ob_left_leg = bpy.data.objects.new('left-leg', me_cube_008)
ob_right_leg = bpy.data.objects.new('right-leg', me_cube_009)
ob_left_foot = bpy.data.objects.new('left-foot', me_cube_013)
ob_right_foot = bpy.data.objects.new('right-foot', me_cube_012)
ob_torch = bpy.data.objects.new('torch', me_cylinder_001)
ob_camera = bpy.data.objects.new('Camera', cam_camera)
ob_light = bpy.data.objects.new('Light', light_light)

# ---- transforms, parenting, visibility, modifiers, constraints
ob_head.location = (-5.439e-17, -0.6027, 0.7315)
ob_head.scale = (0.3964, 0.232, 0.6451)
ob_head.lock_rotations_4d = False
ob_head.empty_display_type = 'ARROWS'
ob_head.lineart.crease_threshold = 0.0
ob_left_eye.location = (0.209, -0.8612, 1.096)
ob_left_eye.scale = (0.09374, -0.05697, 0.102)
ob_nose.location = (8.726e-05, -0.827, 0.846)
ob_nose.scale = (0.07337, 0.09049, 0.2299)
ob_right_eye.location = (-0.2167, -0.8612, 1.096)
ob_right_eye.scale = (0.09374, -0.05697, 0.102)
ob_hair.location = (0.0007442, -0.3991, 1.256)
ob_hair.scale = (0.4415, -0.05697, 0.06489)
ob_left_ear.location = (0.363, -0.5849, 1.096)
ob_left_ear.scale = (0.09374, -0.0797, 0.07791)
ob_right_ear.location = (-0.37, -0.5849, 1.096)
ob_right_ear.scale = (0.09374, -0.0797, 0.07791)
ob_mouth.location = (0.2048, -0.8661, 0.3406)
ob_mouth.scale = (0.06026, -0.03662, 0.0656)
ob_right_eye_pupil.location = (-0.2167, -0.9178, 1.096)
ob_right_eye_pupil.scale = (0.01615, -0.01631, 0.01758)
ob_left_eye_pupil.location = (0.2148, -0.9178, 1.096)
ob_left_eye_pupil.scale = (0.01615, -0.01631, 0.01758)
ob_body.location = (0.0, 0.0, 0.0)
ob_body.scale = (1.0, 0.3397, 1.0)
ob_body.lock_rotations_4d = False
ob_body.empty_display_type = 'ARROWS'
ob_body.lineart.crease_threshold = 0.0
ob_left_arm.location = (1.269, 0.03938, -0.2177)
ob_left_arm.scale = (0.2274, 0.2639, 1.0)
ob_left_arm.lock_rotations_4d = False
ob_left_arm.empty_display_type = 'ARROWS'
ob_left_arm.lineart.crease_threshold = 0.0
ob_right_arm.location = (-1.263, 0.0315, -0.2177)
ob_right_arm.scale = (0.2274, 0.2639, 1.0)
ob_right_arm.lock_rotations_4d = False
ob_right_arm.empty_display_type = 'ARROWS'
ob_right_arm.lineart.crease_threshold = 0.0
ob_left_hand.location = (1.355, 0.03938, -1.462)
ob_left_hand.scale = (0.05928, 0.2075, 0.2402)
ob_left_hand.lock_rotations_4d = False
ob_left_hand.empty_display_type = 'ARROWS'
ob_left_hand.lineart.crease_threshold = 0.0
ob_right_hand.location = (-1.33, 0.0315, -1.462)
ob_right_hand.scale = (0.05928, 0.2075, 0.2402)
ob_right_hand.lock_rotations_4d = False
ob_right_hand.empty_display_type = 'ARROWS'
ob_right_hand.lineart.crease_threshold = 0.0
ob_left_leg.location = (0.3306, 0.1553, -1.654)
ob_left_leg.scale = (0.2274, 0.1853, 0.6371)
ob_left_leg.lock_rotations_4d = False
ob_left_leg.empty_display_type = 'ARROWS'
ob_left_leg.lineart.crease_threshold = 0.0
ob_right_leg.location = (-0.331, 0.1553, -1.654)
ob_right_leg.scale = (0.2274, 0.1853, 0.6371)
ob_right_leg.lock_rotations_4d = False
ob_right_leg.empty_display_type = 'ARROWS'
ob_right_leg.lineart.crease_threshold = 0.0
ob_left_foot.location = (0.3345, 0.03712, -2.442)
ob_left_foot.rotation_euler = (1.571, -0.0, 0.0)
ob_left_foot.scale = (0.2665, 0.1434, 0.3667)
ob_left_foot.lock_rotations_4d = False
ob_left_foot.empty_display_type = 'ARROWS'
ob_left_foot.lineart.crease_threshold = 0.0
ob_right_foot.location = (-0.3349, 0.03712, -2.442)
ob_right_foot.rotation_euler = (1.571, -0.0, 0.0)
ob_right_foot.scale = (0.2665, 0.1434, 0.3667)
ob_right_foot.lock_rotations_4d = False
ob_right_foot.empty_display_type = 'ARROWS'
ob_right_foot.lineart.crease_threshold = 0.0
ob_torch.location = (-1.15, -0.2428, -1.453)
ob_torch.rotation_euler = (1.571, -0.0, 0.0)
ob_torch.scale = (0.1031, 0.1031, 0.2675)
ob_camera.location = (9.562, -8.046, 5.137)
ob_camera.rotation_euler = (1.176, -1.305e-07, 0.8708)
ob_camera.lock_rotations_4d = False
ob_camera.empty_display_type = 'ARROWS'
ob_camera.color = (0.0, 0.0, 0.0, 0.0)
ob_camera.display_type = 'WIRE'
ob_camera.lineart.crease_threshold = 0.0
ob_light.location = (4.076, 1.005, 5.904)
ob_light.rotation_euler = (0.6503, 0.05522, 1.866)
ob_light.lock_rotations_4d = False
ob_light.empty_display_type = 'ARROWS'
ob_light.color = (0.0, 0.0, 0.0, 0.0)
ob_light.lineart.crease_threshold = 0.0

# ---- collection membership
col_head.objects.link(ob_head)
col_head.objects.link(ob_left_eye)
col_head.objects.link(ob_nose)
col_head.objects.link(ob_right_eye)
col_head.objects.link(ob_hair)
col_head.objects.link(ob_left_ear)
col_head.objects.link(ob_right_ear)
col_head.objects.link(ob_mouth)
col_head.objects.link(ob_right_eye_pupil)
col_head.objects.link(ob_left_eye_pupil)
col_body.objects.link(ob_body)
col_body.objects.link(ob_left_arm)
col_body.objects.link(ob_right_arm)
col_body.objects.link(ob_left_hand)
col_body.objects.link(ob_right_hand)
col_body.objects.link(ob_left_leg)
col_body.objects.link(ob_right_leg)
col_body.objects.link(ob_left_foot)
col_body.objects.link(ob_right_foot)
col_body.objects.link(ob_torch)
col_scene_things.objects.link(ob_camera)
col_scene_things.objects.link(ob_light)

# ---- scene / render settings (as saved in the file)
scene.camera = ob_camera
scene.frame_start = 1; scene.frame_end = 250; scene.frame_set(1)
scene.render.engine = 'BLENDER_EEVEE_NEXT'
scene.cycles.use_denoising = False
scene.cycles.samples = 128
scene.cycles.sampling_pattern = 'TABULATED_SOBOL'
scene.cycles.use_adaptive_sampling = False
scene.cycles.use_light_tree = False
scene.view_settings.view_transform = 'Filmic'
bpy.context.view_layer.update()

